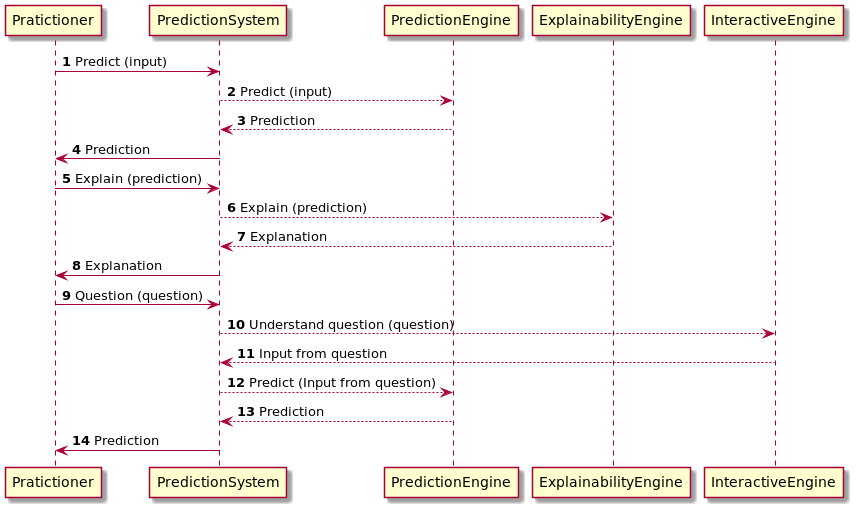

The diagram above was rendered by PlantUML. Its source (embedded in the PNG):
@startuml
'https://plantuml.com/sequence-diagram

autonumber

Pratictioner -> PredictionSystem: Predict (input)
PredictionSystem --> PredictionEngine: Predict (input)
PredictionEngine --> PredictionSystem: Prediction
PredictionSystem -> Pratictioner: Prediction

Pratictioner -> PredictionSystem: Explain (prediction)
PredictionSystem --> ExplainabilityEngine: Explain (prediction)
ExplainabilityEngine --> PredictionSystem: Explanation
PredictionSystem -> Pratictioner: Explanation

Pratictioner -> PredictionSystem: Question (question)
PredictionSystem --> InteractiveEngine: Understand question (question)
InteractiveEngine --> PredictionSystem: Input from question
PredictionSystem --> PredictionEngine: Predict (Input from question)
PredictionEngine --> PredictionSystem: Prediction
PredictionSystem -> Pratictioner: Prediction

@enduml